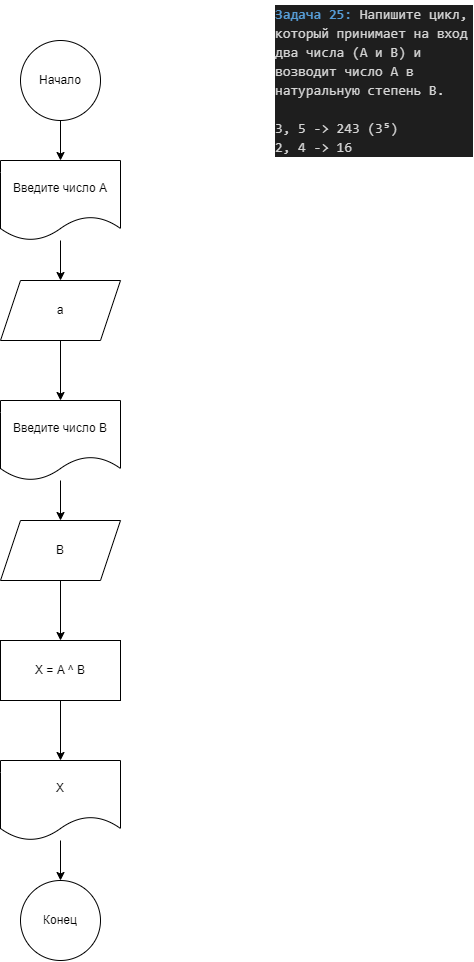

The diagram above was exported from draw.io. Its source (the exported page's mxGraphModel, read from the mxfile embedded in the PNG):
<mxGraphModel dx="801" dy="464" grid="1" gridSize="10" guides="1" tooltips="1" connect="1" arrows="1" fold="1" page="1" pageScale="1" pageWidth="827" pageHeight="1169" math="0" shadow="0">
  <root>
    <mxCell id="0" />
    <mxCell id="1" parent="0" />
    <mxCell id="2" value="&lt;div style=&quot;color: rgb(212, 212, 212); background-color: rgb(30, 30, 30); font-family: Consolas, &amp;quot;Courier New&amp;quot;, monospace; font-size: 14px; line-height: 19px;&quot;&gt;&lt;div&gt;&lt;span style=&quot;color: rgb(86, 156, 214); font-weight: bold;&quot;&gt;Задача 25:&amp;nbsp;&lt;/span&gt;Напишите цикл, который принимает на вход два числа (A и B) и возводит число A в натуральную степень B.&lt;/div&gt;&lt;br&gt;&lt;div&gt;3, 5 -&amp;gt; 243 (3⁵)&lt;/div&gt;&lt;div&gt;2, 4 -&amp;gt; 16&lt;/div&gt;&lt;/div&gt;" style="text;strokeColor=none;align=left;fillColor=none;html=1;verticalAlign=middle;whiteSpace=wrap;rounded=0;" parent="1" vertex="1">
      <mxGeometry x="627" width="200" height="160" as="geometry" />
    </mxCell>
    <mxCell id="5" value="" style="edgeStyle=none;html=1;" parent="1" source="3" target="4" edge="1">
      <mxGeometry relative="1" as="geometry" />
    </mxCell>
    <mxCell id="3" value="Начало" style="ellipse;whiteSpace=wrap;html=1;aspect=fixed;" parent="1" vertex="1">
      <mxGeometry x="374" y="40" width="80" height="80" as="geometry" />
    </mxCell>
    <mxCell id="7" value="" style="edgeStyle=none;html=1;" parent="1" source="4" target="6" edge="1">
      <mxGeometry relative="1" as="geometry" />
    </mxCell>
    <mxCell id="4" value="Введите число A" style="shape=document;whiteSpace=wrap;html=1;boundedLbl=1;" parent="1" vertex="1">
      <mxGeometry x="354" y="160" width="120" height="80" as="geometry" />
    </mxCell>
    <mxCell id="9" value="" style="edgeStyle=none;html=1;" parent="1" source="6" target="8" edge="1">
      <mxGeometry relative="1" as="geometry" />
    </mxCell>
    <mxCell id="6" value="a" style="shape=parallelogram;perimeter=parallelogramPerimeter;whiteSpace=wrap;html=1;fixedSize=1;" parent="1" vertex="1">
      <mxGeometry x="354" y="280" width="120" height="60" as="geometry" />
    </mxCell>
    <mxCell id="11" value="" style="edgeStyle=none;html=1;" parent="1" source="8" target="10" edge="1">
      <mxGeometry relative="1" as="geometry" />
    </mxCell>
    <mxCell id="8" value="Введите число B" style="shape=document;whiteSpace=wrap;html=1;boundedLbl=1;" parent="1" vertex="1">
      <mxGeometry x="354" y="400" width="120" height="80" as="geometry" />
    </mxCell>
    <mxCell id="13" value="" style="edgeStyle=none;html=1;" parent="1" source="10" target="12" edge="1">
      <mxGeometry relative="1" as="geometry" />
    </mxCell>
    <mxCell id="10" value="B" style="shape=parallelogram;perimeter=parallelogramPerimeter;whiteSpace=wrap;html=1;fixedSize=1;" parent="1" vertex="1">
      <mxGeometry x="354" y="520" width="120" height="60" as="geometry" />
    </mxCell>
    <mxCell id="15" value="" style="edgeStyle=none;html=1;" parent="1" source="12" target="14" edge="1">
      <mxGeometry relative="1" as="geometry" />
    </mxCell>
    <mxCell id="12" value="X = A ^ B" style="rounded=0;whiteSpace=wrap;html=1;" parent="1" vertex="1">
      <mxGeometry x="354" y="640" width="120" height="60" as="geometry" />
    </mxCell>
    <mxCell id="17" value="" style="edgeStyle=none;html=1;" parent="1" source="14" target="16" edge="1">
      <mxGeometry relative="1" as="geometry" />
    </mxCell>
    <mxCell id="14" value="X" style="shape=document;whiteSpace=wrap;html=1;boundedLbl=1;" parent="1" vertex="1">
      <mxGeometry x="354" y="760" width="120" height="80" as="geometry" />
    </mxCell>
    <mxCell id="16" value="Конец" style="ellipse;whiteSpace=wrap;html=1;aspect=fixed;" parent="1" vertex="1">
      <mxGeometry x="374" y="880" width="80" height="80" as="geometry" />
    </mxCell>
  </root>
</mxGraphModel>